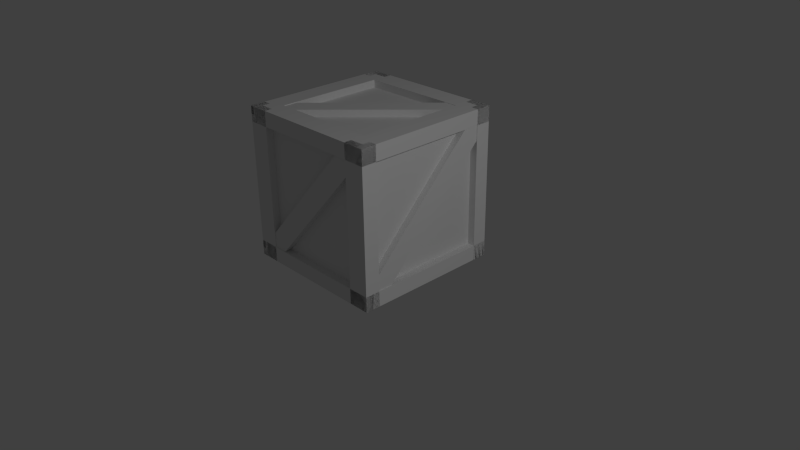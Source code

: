 # Source: crate.blend  (saved by Blender 2.73.0; exported with 4.5.12 LTS)
import bpy
from mathutils import Matrix  # noqa: F401  (used for matrix-valued properties, if any)

bpy.ops.wm.read_factory_settings(use_empty=True)
scene = bpy.context.scene
scene.name = 'Scene'

# ---- collections
col_collection_1 = bpy.data.collections.new('Collection 1'); scene.collection.children.link(col_collection_1)

# ---- materials (node trees are filled in below, after node groups)
mat_material = bpy.data.materials.new('Material')
mat_material.alpha_threshold = 0.0
mat_material.use_transparent_shadow = False
mat_material.roughness = 0.5
mat_material.line_color = (0.0, 0.0, 0.0, 1.0)

# ---- material node trees

# ---- world
world_world = bpy.data.worlds.new('World'); scene.world = world_world
world_world.color = (0.05088, 0.05088, 0.05088)
world_world.use_sun_shadow = False
world_world.sun_shadow_jitter_overblur = 0.0
world_world.cycles.sampling_method = 'MANUAL'
world_world.cycles.sample_map_resolution = 256

# ---- cameras
cam_camera = bpy.data.cameras.new('Camera')
cam_camera.clip_end = 100.0
cam_camera.lens = 35.0
cam_camera.sensor_width = 32.0
cam_camera.sensor_height = 18.0
cam_camera.ortho_scale = 7.314
cam_camera.dof.focus_distance = 0.0
cam_camera.dof.aperture_fstop = 128.0

# ---- lights
light_point = bpy.data.lights.new('Point', 'POINT')
light_point.transmission_factor = 0.0
light_point.energy = 500.0
light_point.shadow_buffer_clip_start = 0.5
light_point.shadow_soft_size = 0.1
light_point.shadow_maximum_resolution = 0.006
light_point.use_absolute_resolution = True
light_point.cycles.use_multiple_importance_sampling = False

# ---- meshes
me_cube_006 = bpy.data.meshes.new('Cube.006')
me_cube_006.from_pydata([(-1.0, 0.8, -1.0), (1.0, 0.8, -1.0), (-1.0, 0.8, 1.0), (1.0, 0.8, 1.0), (-0.8, 0.8, 1.0), (-1.0, 0.8, 0.8), (0.8, 0.8, -1.0), (1.0, 0.8, -0.8), (1.0, 0.89, -1.0), (-1.0, 0.89, 1.0), (-0.8, 0.89, 1.0), (-1.0, 0.89, 0.8), (0.8, 0.89, -1.0), (1.0, 0.89, -0.8), (0.8, 0.8, 1.0), (0.8, 0.8, -1.0), (1.0, 0.9, -1.0), (1.0, 0.9, 1.0), (0.8, 0.9, 1.0), (0.8, 0.9, -1.0), (1.0, 0.8, 0.8), (-1.0, 0.8, 0.8), (-1.0, 0.8999, 1.0), (1.0, 0.8999, 1.0), (1.0, 0.8999, 0.8), (-1.0, 0.8999, 0.8), (-0.8, 0.8, -1.0), (-0.8, 0.8, 1.0), (-1.0, 0.9, -1.0), (-1.0, 0.9, 1.0), (-0.8, 0.9, -1.0), (-0.8, 0.9, 1.0), (-1.0, 0.8, -0.8), (1.0, 0.8, -0.8), (-1.0, 0.8999, -1.0), (1.0, 0.8999, -1.0), (-1.0, 0.8999, -0.8), (1.0, 0.8999, -0.8), (1.0, -1.0, -1.0), (-1.0, -1.0, -1.0), (1.0, -1.0, 1.0), (-1.0, -1.0, 1.0), (0.8, -1.0, 1.0), (1.0, -1.0, 0.8), (-0.8, -1.0, -1.0), (-1.0, -1.0, -0.8), (-1.0, -1.09, -1.0), (1.0, -1.09, 1.0), (0.8, -1.09, 1.0), (1.0, -1.09, 0.8), (-0.8, -1.09, -1.0), (-1.0, -1.09, -0.8), (-0.8, -1.0, 1.0), (-0.8, -1.0, -1.0), (-1.0, -1.1, -1.0), (-1.0, -1.1, 1.0), (-0.8, -1.1, 1.0), (-0.8, -1.1, -1.0), (-1.0, -1.0, 0.8), (1.0, -1.0, 0.8), (1.0, -1.1, 1.0), (-1.0, -1.1, 1.0), (-1.0, -1.1, 0.8), (1.0, -1.1, 0.8), (0.8, -1.0, -1.0), (0.8, -1.0, 1.0), (1.0, -1.1, -1.0), (1.0, -1.1, 1.0), (0.8, -1.1, -1.0), (0.8, -1.1, 1.0), (1.0, -1.0, -0.8), (-1.0, -1.0, -0.8), (1.0, -1.1, -1.0), (-1.0, -1.1, -1.0), (1.0, -1.1, -0.8), (-1.0, -1.1, -0.8), (1.0, -1.1, -1.111), (1.0, -1.1, 1.111), (1.0, 0.9, -1.111), (1.0, 0.9, 1.111), (1.0, 0.9, -0.8889), (1.0, 0.7, -1.111), (1.0, -1.1, 0.8889), (1.0, -0.9, 1.111), (1.1, -1.1, 1.111), (1.1, 0.9, -1.111), (1.1, 0.9, -0.8889), (1.1, 0.7, -1.111), (1.1, -1.1, 0.8889), (1.1, -0.9, 1.111), (1.0, 0.9, 0.8889), (1.0, -1.1, 0.8889), (1.111, -1.1, 1.111), (1.111, 0.9, 1.111), (1.111, 0.9, 0.8889), (1.111, -1.1, 0.8889), (1.0, 0.7, 1.111), (1.0, 0.7, -1.111), (1.111, 0.9, -1.111), (1.111, 0.9, 1.111), (1.111, 0.7, 1.111), (1.111, 0.7, -1.111), (1.0, -1.1, -0.8889), (1.0, 0.9, -0.8889), (1.111, -1.1, -1.111), (1.111, 0.9, -1.111), (1.111, -1.1, -0.8889), (1.111, 0.9, -0.8889), (1.0, -0.9, -1.111), (1.0, -0.9, 1.111), (1.111, -1.1, -1.111), (1.111, -1.1, 1.111), (1.111, -0.9, -1.111), (1.111, -0.9, 1.111), (1.0, -1.1, 1.0), (-1.0, -1.1, 1.0), (1.0, 0.9, 1.0), (-1.0, 0.9, 1.0), (0.8, 0.9, 1.0), (1.0, 0.7, 1.0), (-0.8, -1.1, 1.0), (-1.0, -0.9, 1.0), (-1.0, -1.1, 1.1), (1.0, 0.9, 1.1), (0.8, 0.9, 1.1), (1.0, 0.7, 1.1), (-0.8, -1.1, 1.1), (-1.0, -0.9, 1.1), (-0.8, 0.9, 1.0), (-0.8, -1.1, 1.0), (-1.0, -1.1, 1.111), (-1.0, 0.9, 1.111), (-0.8, 0.9, 1.111), (-0.8, -1.1, 1.111), (-1.0, 0.7, 1.0), (1.0, 0.7, 1.0), (1.0, 0.9, 1.111), (-1.0, 0.9, 1.111), (-1.0, 0.7, 1.111), (1.0, 0.7, 1.111), (0.8, -1.1, 1.0), (0.8, 0.9, 1.0), (1.0, -1.1, 1.111), (1.0, 0.9, 1.111), (0.8, -1.1, 1.111), (0.8, 0.9, 1.111), (1.0, -0.9, 1.0), (-1.0, -0.9, 1.0), (1.0, -1.1, 1.111), (-1.0, -1.1, 1.111), (1.0, -0.9, 1.111), (-1.0, -0.9, 1.111), (-1.0, -1.1, 1.111), (-1.0, -1.1, -1.111), (-1.0, 0.9, 1.111), (-1.0, 0.9, -1.111), (-1.0, 0.9, 0.8889), (-1.0, 0.7, 1.111), (-1.0, -1.1, -0.8889), (-1.0, -0.9, -1.111), (-1.1, -1.1, -1.111), (-1.1, 0.9, 1.111), (-1.1, 0.9, 0.8889), (-1.1, 0.7, 1.111), (-1.1, -1.1, -0.8889), (-1.1, -0.9, -1.111), (-1.0, 0.9, -0.8889), (-1.0, -1.1, -0.8889), (-1.111, -1.1, -1.111), (-1.111, 0.9, -1.111), (-1.111, 0.9, -0.8889), (-1.111, -1.1, -0.8889), (-1.0, 0.7, -1.111), (-1.0, 0.7, 1.111), (-1.111, 0.9, 1.111), (-1.111, 0.9, -1.111), (-1.111, 0.7, -1.111), (-1.111, 0.7, 1.111), (-1.0, -1.1, 0.8889), (-1.0, 0.9, 0.8889), (-1.111, -1.1, 1.111), (-1.111, 0.9, 1.111), (-1.111, -1.1, 0.8889), (-1.111, 0.9, 0.8889), (-1.0, -0.9, 1.111), (-1.0, -0.9, -1.111), (-1.111, -1.1, 1.111), (-1.111, -1.1, -1.111), (-1.111, -0.9, 1.111), (-1.111, -0.9, -1.111), (-1.0, -1.1, -1.0), (1.0, -1.1, -1.0), (-1.0, 0.9, -1.0), (1.0, 0.9, -1.0), (-0.8, 0.9, -1.0), (-1.0, 0.7, -1.0), (0.8, -1.1, -1.0), (1.0, -0.9, -1.0), (1.0, -1.1, -1.1), (-1.0, 0.9, -1.1), (-0.8, 0.9, -1.1), (-1.0, 0.7, -1.1), (0.8, -1.1, -1.1), (1.0, -0.9, -1.1), (0.8, 0.9, -1.0), (0.8, -1.1, -1.0), (1.0, -1.1, -1.111), (1.0, 0.9, -1.111), (0.8, 0.9, -1.111), (0.8, -1.1, -1.111), (1.0, 0.7, -1.0), (-1.0, 0.7, -1.0), (-1.0, 0.9, -1.111), (1.0, 0.9, -1.111), (1.0, 0.7, -1.111), (-1.0, 0.7, -1.111), (-0.8, -1.1, -1.0), (-0.8, 0.9, -1.0), (-1.0, -1.1, -1.111), (-1.0, 0.9, -1.111), (-0.8, -1.1, -1.111), (-0.8, 0.9, -1.111), (-1.0, -0.9, -1.0), (1.0, -0.9, -1.0), (-1.0, -1.1, -1.111), (1.0, -1.1, -1.111), (-1.0, -0.9, -1.111), (1.0, -0.9, -1.111)], [(7, 3), (0, 5), (0, 6), (2, 14), (45, 41), (38, 43), (38, 44), (40, 52), (83, 79), (76, 81), (76, 82), (78, 90), (121, 117), (114, 119), (114, 120), (116, 128), (159, 155), (152, 157), (152, 158), (154, 166), (197, 193), (190, 195), (190, 196), (192, 204)], [(1, 33, 3, 2, 32, 0), (7, 4, 10, 13), (11, 12, 8, 13, 10, 9), (5, 6, 12, 11), (1, 7, 13, 8), (4, 2, 9, 10), (2, 5, 11, 9), (6, 1, 8, 12), (14, 15, 19, 18), (18, 19, 16, 17), (15, 1, 16, 19), (1, 20, 3, 17, 16), (3, 14, 18, 17), (2, 27, 3, 23, 22), (24, 25, 22, 23), (20, 21, 25, 24), (3, 20, 24, 23), (21, 2, 22, 25), (27, 26, 30, 31), (31, 30, 28, 29), (2, 27, 31, 29), (0, 32, 2, 29, 28), (26, 0, 28, 30), (32, 33, 37, 36), (35, 34, 36, 37), (0, 32, 36, 34), (33, 1, 35, 37), (1, 0, 34, 35), (39, 71, 41, 40, 70, 38), (45, 42, 48, 51), (49, 50, 46, 51, 48, 47), (43, 44, 50, 49), (39, 45, 51, 46), (42, 40, 47, 48), (40, 43, 49, 47), (44, 39, 46, 50), (52, 53, 57, 56), (56, 57, 54, 55), (53, 39, 54, 57), (39, 58, 41, 55, 54), (41, 52, 56, 55), (40, 65, 41, 61, 60), (62, 63, 60, 61), (58, 59, 63, 62), (41, 58, 62, 61), (59, 40, 60, 63), (65, 64, 68, 69), (69, 68, 66, 67), (40, 65, 69, 67), (38, 70, 40, 67, 66), (64, 38, 66, 68), (70, 71, 75, 74), (73, 72, 74, 75), (38, 70, 74, 72), (71, 39, 73, 75), (39, 38, 72, 73), (77, 109, 79, 78, 108, 76), (83, 80, 86, 89), (87, 88, 84, 89, 86, 85), (81, 82, 88, 87), (77, 83, 89, 84), (80, 78, 85, 86), (78, 81, 87, 85), (82, 77, 84, 88), (90, 91, 95, 94), (94, 95, 92, 93), (91, 77, 92, 95), (77, 96, 79, 93, 92), (79, 90, 94, 93), (78, 103, 79, 99, 98), (100, 101, 98, 99), (96, 97, 101, 100), (79, 96, 100, 99), (97, 78, 98, 101), (103, 102, 106, 107), (107, 106, 104, 105), (78, 103, 107, 105), (76, 108, 78, 105, 104), (102, 76, 104, 106), (108, 109, 113, 112), (111, 110, 112, 113), (76, 108, 112, 110), (109, 77, 111, 113), (77, 76, 110, 111), (115, 147, 117, 116, 146, 114), (121, 118, 124, 127), (125, 126, 122, 127, 124, 123), (119, 120, 126, 125), (115, 121, 127, 122), (118, 116, 123, 124), (116, 119, 125, 123), (120, 115, 122, 126), (128, 129, 133, 132), (132, 133, 130, 131), (129, 115, 130, 133), (115, 134, 117, 131, 130), (117, 128, 132, 131), (116, 141, 117, 137, 136), (138, 139, 136, 137), (134, 135, 139, 138), (117, 134, 138, 137), (135, 116, 136, 139), (141, 140, 144, 145), (145, 144, 142, 143), (116, 141, 145, 143), (114, 146, 116, 143, 142), (140, 114, 142, 144), (146, 147, 151, 150), (149, 148, 150, 151), (114, 146, 150, 148), (147, 115, 149, 151), (115, 114, 148, 149), (153, 185, 155, 154, 184, 152), (159, 156, 162, 165), (163, 164, 160, 165, 162, 161), (157, 158, 164, 163), (153, 159, 165, 160), (156, 154, 161, 162), (154, 157, 163, 161), (158, 153, 160, 164), (166, 167, 171, 170), (170, 171, 168, 169), (167, 153, 168, 171), (153, 172, 155, 169, 168), (155, 166, 170, 169), (154, 179, 155, 175, 174), (176, 177, 174, 175), (172, 173, 177, 176), (155, 172, 176, 175), (173, 154, 174, 177), (179, 178, 182, 183), (183, 182, 180, 181), (154, 179, 183, 181), (152, 184, 154, 181, 180), (178, 152, 180, 182), (184, 185, 189, 188), (187, 186, 188, 189), (152, 184, 188, 186), (185, 153, 187, 189), (153, 152, 186, 187), (191, 223, 193, 192, 222, 190), (197, 194, 200, 203), (201, 202, 198, 203, 200, 199), (195, 196, 202, 201), (191, 197, 203, 198), (194, 192, 199, 200), (192, 195, 201, 199), (196, 191, 198, 202), (204, 205, 209, 208), (208, 209, 206, 207), (205, 191, 206, 209), (191, 210, 193, 207, 206), (193, 204, 208, 207), (192, 217, 193, 213, 212), (214, 215, 212, 213), (210, 211, 215, 214), (193, 210, 214, 213), (211, 192, 212, 215), (217, 216, 220, 221), (221, 220, 218, 219), (192, 217, 221, 219), (190, 222, 192, 219, 218), (216, 190, 218, 220), (222, 223, 227, 226), (225, 224, 226, 227), (190, 222, 226, 224), (223, 191, 225, 227), (191, 190, 224, 225)])
me_cube_006.materials.append(mat_material)
me_cube_006.use_remesh_preserve_volume = False
me_cube_006.use_remesh_preserve_attributes = False
me_cube_006.use_mirror_vertex_groups = False
me_cube_006.update()

# ---- objects
ob_point = bpy.data.objects.new('Point', light_point)
ob_crate = bpy.data.objects.new('Crate', me_cube_006)
ob_camera = bpy.data.objects.new('Camera', cam_camera)

# ---- transforms, parenting, visibility, modifiers, constraints
ob_point.location = (8.599, -0.6721, 6.467)
ob_point.lineart.crease_threshold = 0.0
ob_crate.location = (0.0, 0.0, 1.1)
ob_crate.rotation_euler = (1.571, 0.0, 3.142)
ob_crate.scale = (0.9, 1.0, 0.9)
ob_crate.lock_location = (True, True, True)
ob_crate.lock_rotations_4d = False
ob_crate.empty_display_type = 'ARROWS'
ob_crate.lineart.crease_threshold = 0.0
ob_camera.location = (7.481, -6.508, 5.344)
ob_camera.rotation_euler = (1.109, 0.01082, 0.8149)
ob_camera.lock_rotations_4d = False
ob_camera.empty_display_type = 'ARROWS'
ob_camera.color = (0.0, 0.0, 0.0, 0.0)
ob_camera.display_type = 'WIRE'
ob_camera.lineart.crease_threshold = 0.0

# ---- collection membership
col_collection_1.objects.link(ob_point)
col_collection_1.objects.link(ob_crate)
col_collection_1.objects.link(ob_camera)

# ---- scene / render settings (as saved in the file)
scene.camera = ob_camera
scene.frame_start = 1; scene.frame_end = 250; scene.frame_set(1)
scene.render.engine = 'BLENDER_EEVEE_NEXT'
scene.render.resolution_percentage = 50
scene.render.dither_intensity = 0.0
scene.cycles.use_denoising = False
scene.cycles.samples = 10
scene.cycles.sampling_pattern = 'TABULATED_SOBOL'
scene.cycles.light_sampling_threshold = 0.0
scene.cycles.use_adaptive_sampling = False
scene.cycles.use_light_tree = False
scene.cycles.blur_glossy = 0.0
scene.cycles.pixel_filter_type = 'GAUSSIAN'
scene.cycles.sample_clamp_indirect = 0.0
scene.view_settings.view_transform = 'Standard'
bpy.context.view_layer.update()
